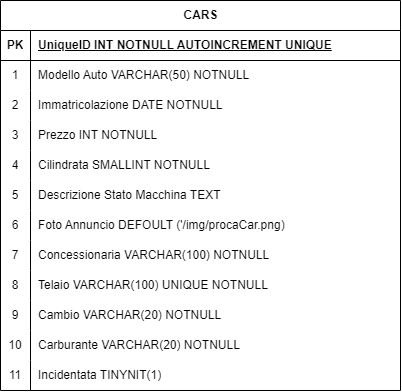

The diagram above was exported from draw.io. Its source (the exported page's mxGraphModel, read from the mxfile embedded in the PNG):
<mxGraphModel dx="1430" dy="797" grid="1" gridSize="10" guides="1" tooltips="1" connect="1" arrows="1" fold="1" page="1" pageScale="1" pageWidth="827" pageHeight="1169" math="0" shadow="0">
  <root>
    <mxCell id="0" />
    <mxCell id="1" parent="0" />
    <mxCell id="OFRIWQPLx7Dw8oC1lLbD-1" value="CARS" style="shape=table;startSize=30;container=1;collapsible=1;childLayout=tableLayout;fixedRows=1;rowLines=0;fontStyle=1;align=center;resizeLast=1;html=1;" vertex="1" parent="1">
      <mxGeometry x="230" y="210" width="400" height="390" as="geometry" />
    </mxCell>
    <mxCell id="OFRIWQPLx7Dw8oC1lLbD-2" value="" style="shape=tableRow;horizontal=0;startSize=0;swimlaneHead=0;swimlaneBody=0;fillColor=none;collapsible=0;dropTarget=0;points=[[0,0.5],[1,0.5]];portConstraint=eastwest;top=0;left=0;right=0;bottom=1;" vertex="1" parent="OFRIWQPLx7Dw8oC1lLbD-1">
      <mxGeometry y="30" width="400" height="30" as="geometry" />
    </mxCell>
    <mxCell id="OFRIWQPLx7Dw8oC1lLbD-3" value="PK" style="shape=partialRectangle;connectable=0;fillColor=none;top=0;left=0;bottom=0;right=0;fontStyle=1;overflow=hidden;whiteSpace=wrap;html=1;" vertex="1" parent="OFRIWQPLx7Dw8oC1lLbD-2">
      <mxGeometry width="30" height="30" as="geometry">
        <mxRectangle width="30" height="30" as="alternateBounds" />
      </mxGeometry>
    </mxCell>
    <mxCell id="OFRIWQPLx7Dw8oC1lLbD-4" value="UniqueID INT NOTNULL AUTOINCREMENT UNIQUE" style="shape=partialRectangle;connectable=0;fillColor=none;top=0;left=0;bottom=0;right=0;align=left;spacingLeft=6;fontStyle=5;overflow=hidden;whiteSpace=wrap;html=1;" vertex="1" parent="OFRIWQPLx7Dw8oC1lLbD-2">
      <mxGeometry x="30" width="370" height="30" as="geometry">
        <mxRectangle width="370" height="30" as="alternateBounds" />
      </mxGeometry>
    </mxCell>
    <mxCell id="OFRIWQPLx7Dw8oC1lLbD-5" value="" style="shape=tableRow;horizontal=0;startSize=0;swimlaneHead=0;swimlaneBody=0;fillColor=none;collapsible=0;dropTarget=0;points=[[0,0.5],[1,0.5]];portConstraint=eastwest;top=0;left=0;right=0;bottom=0;" vertex="1" parent="OFRIWQPLx7Dw8oC1lLbD-1">
      <mxGeometry y="60" width="400" height="30" as="geometry" />
    </mxCell>
    <mxCell id="OFRIWQPLx7Dw8oC1lLbD-6" value="1" style="shape=partialRectangle;connectable=0;fillColor=none;top=0;left=0;bottom=0;right=0;editable=1;overflow=hidden;whiteSpace=wrap;html=1;" vertex="1" parent="OFRIWQPLx7Dw8oC1lLbD-5">
      <mxGeometry width="30" height="30" as="geometry">
        <mxRectangle width="30" height="30" as="alternateBounds" />
      </mxGeometry>
    </mxCell>
    <mxCell id="OFRIWQPLx7Dw8oC1lLbD-7" value="Modello Auto VARCHAR(50) NOTNULL" style="shape=partialRectangle;connectable=0;fillColor=none;top=0;left=0;bottom=0;right=0;align=left;spacingLeft=6;overflow=hidden;whiteSpace=wrap;html=1;" vertex="1" parent="OFRIWQPLx7Dw8oC1lLbD-5">
      <mxGeometry x="30" width="370" height="30" as="geometry">
        <mxRectangle width="370" height="30" as="alternateBounds" />
      </mxGeometry>
    </mxCell>
    <mxCell id="OFRIWQPLx7Dw8oC1lLbD-8" value="" style="shape=tableRow;horizontal=0;startSize=0;swimlaneHead=0;swimlaneBody=0;fillColor=none;collapsible=0;dropTarget=0;points=[[0,0.5],[1,0.5]];portConstraint=eastwest;top=0;left=0;right=0;bottom=0;" vertex="1" parent="OFRIWQPLx7Dw8oC1lLbD-1">
      <mxGeometry y="90" width="400" height="30" as="geometry" />
    </mxCell>
    <mxCell id="OFRIWQPLx7Dw8oC1lLbD-9" value="2" style="shape=partialRectangle;connectable=0;fillColor=none;top=0;left=0;bottom=0;right=0;editable=1;overflow=hidden;whiteSpace=wrap;html=1;" vertex="1" parent="OFRIWQPLx7Dw8oC1lLbD-8">
      <mxGeometry width="30" height="30" as="geometry">
        <mxRectangle width="30" height="30" as="alternateBounds" />
      </mxGeometry>
    </mxCell>
    <mxCell id="OFRIWQPLx7Dw8oC1lLbD-10" value="Immatricolazione DATE NOTNULL" style="shape=partialRectangle;connectable=0;fillColor=none;top=0;left=0;bottom=0;right=0;align=left;spacingLeft=6;overflow=hidden;whiteSpace=wrap;html=1;" vertex="1" parent="OFRIWQPLx7Dw8oC1lLbD-8">
      <mxGeometry x="30" width="370" height="30" as="geometry">
        <mxRectangle width="370" height="30" as="alternateBounds" />
      </mxGeometry>
    </mxCell>
    <mxCell id="OFRIWQPLx7Dw8oC1lLbD-11" value="" style="shape=tableRow;horizontal=0;startSize=0;swimlaneHead=0;swimlaneBody=0;fillColor=none;collapsible=0;dropTarget=0;points=[[0,0.5],[1,0.5]];portConstraint=eastwest;top=0;left=0;right=0;bottom=0;" vertex="1" parent="OFRIWQPLx7Dw8oC1lLbD-1">
      <mxGeometry y="120" width="400" height="30" as="geometry" />
    </mxCell>
    <mxCell id="OFRIWQPLx7Dw8oC1lLbD-12" value="3" style="shape=partialRectangle;connectable=0;fillColor=none;top=0;left=0;bottom=0;right=0;editable=1;overflow=hidden;whiteSpace=wrap;html=1;" vertex="1" parent="OFRIWQPLx7Dw8oC1lLbD-11">
      <mxGeometry width="30" height="30" as="geometry">
        <mxRectangle width="30" height="30" as="alternateBounds" />
      </mxGeometry>
    </mxCell>
    <mxCell id="OFRIWQPLx7Dw8oC1lLbD-13" value="Prezzo INT NOTNULL" style="shape=partialRectangle;connectable=0;fillColor=none;top=0;left=0;bottom=0;right=0;align=left;spacingLeft=6;overflow=hidden;whiteSpace=wrap;html=1;" vertex="1" parent="OFRIWQPLx7Dw8oC1lLbD-11">
      <mxGeometry x="30" width="370" height="30" as="geometry">
        <mxRectangle width="370" height="30" as="alternateBounds" />
      </mxGeometry>
    </mxCell>
    <mxCell id="OFRIWQPLx7Dw8oC1lLbD-14" value="" style="shape=tableRow;horizontal=0;startSize=0;swimlaneHead=0;swimlaneBody=0;fillColor=none;collapsible=0;dropTarget=0;points=[[0,0.5],[1,0.5]];portConstraint=eastwest;top=0;left=0;right=0;bottom=0;" vertex="1" parent="OFRIWQPLx7Dw8oC1lLbD-1">
      <mxGeometry y="150" width="400" height="30" as="geometry" />
    </mxCell>
    <mxCell id="OFRIWQPLx7Dw8oC1lLbD-15" value="4" style="shape=partialRectangle;connectable=0;fillColor=none;top=0;left=0;bottom=0;right=0;editable=1;overflow=hidden;whiteSpace=wrap;html=1;" vertex="1" parent="OFRIWQPLx7Dw8oC1lLbD-14">
      <mxGeometry width="30" height="30" as="geometry">
        <mxRectangle width="30" height="30" as="alternateBounds" />
      </mxGeometry>
    </mxCell>
    <mxCell id="OFRIWQPLx7Dw8oC1lLbD-16" value="Cilindrata&amp;nbsp;SMALLINT NOTNULL" style="shape=partialRectangle;connectable=0;fillColor=none;top=0;left=0;bottom=0;right=0;align=left;spacingLeft=6;overflow=hidden;whiteSpace=wrap;html=1;" vertex="1" parent="OFRIWQPLx7Dw8oC1lLbD-14">
      <mxGeometry x="30" width="370" height="30" as="geometry">
        <mxRectangle width="370" height="30" as="alternateBounds" />
      </mxGeometry>
    </mxCell>
    <mxCell id="OFRIWQPLx7Dw8oC1lLbD-17" value="" style="shape=tableRow;horizontal=0;startSize=0;swimlaneHead=0;swimlaneBody=0;fillColor=none;collapsible=0;dropTarget=0;points=[[0,0.5],[1,0.5]];portConstraint=eastwest;top=0;left=0;right=0;bottom=0;" vertex="1" parent="OFRIWQPLx7Dw8oC1lLbD-1">
      <mxGeometry y="180" width="400" height="30" as="geometry" />
    </mxCell>
    <mxCell id="OFRIWQPLx7Dw8oC1lLbD-18" value="5" style="shape=partialRectangle;connectable=0;fillColor=none;top=0;left=0;bottom=0;right=0;editable=1;overflow=hidden;whiteSpace=wrap;html=1;" vertex="1" parent="OFRIWQPLx7Dw8oC1lLbD-17">
      <mxGeometry width="30" height="30" as="geometry">
        <mxRectangle width="30" height="30" as="alternateBounds" />
      </mxGeometry>
    </mxCell>
    <mxCell id="OFRIWQPLx7Dw8oC1lLbD-19" value="Descrizione Stato Macchina TEXT" style="shape=partialRectangle;connectable=0;fillColor=none;top=0;left=0;bottom=0;right=0;align=left;spacingLeft=6;overflow=hidden;whiteSpace=wrap;html=1;" vertex="1" parent="OFRIWQPLx7Dw8oC1lLbD-17">
      <mxGeometry x="30" width="370" height="30" as="geometry">
        <mxRectangle width="370" height="30" as="alternateBounds" />
      </mxGeometry>
    </mxCell>
    <mxCell id="OFRIWQPLx7Dw8oC1lLbD-20" value="" style="shape=tableRow;horizontal=0;startSize=0;swimlaneHead=0;swimlaneBody=0;fillColor=none;collapsible=0;dropTarget=0;points=[[0,0.5],[1,0.5]];portConstraint=eastwest;top=0;left=0;right=0;bottom=0;" vertex="1" parent="OFRIWQPLx7Dw8oC1lLbD-1">
      <mxGeometry y="210" width="400" height="30" as="geometry" />
    </mxCell>
    <mxCell id="OFRIWQPLx7Dw8oC1lLbD-21" value="6" style="shape=partialRectangle;connectable=0;fillColor=none;top=0;left=0;bottom=0;right=0;editable=1;overflow=hidden;whiteSpace=wrap;html=1;" vertex="1" parent="OFRIWQPLx7Dw8oC1lLbD-20">
      <mxGeometry width="30" height="30" as="geometry">
        <mxRectangle width="30" height="30" as="alternateBounds" />
      </mxGeometry>
    </mxCell>
    <mxCell id="OFRIWQPLx7Dw8oC1lLbD-22" value="Foto Annuncio DEFOULT ('/img/procaCar.png)" style="shape=partialRectangle;connectable=0;fillColor=none;top=0;left=0;bottom=0;right=0;align=left;spacingLeft=6;overflow=hidden;whiteSpace=wrap;html=1;" vertex="1" parent="OFRIWQPLx7Dw8oC1lLbD-20">
      <mxGeometry x="30" width="370" height="30" as="geometry">
        <mxRectangle width="370" height="30" as="alternateBounds" />
      </mxGeometry>
    </mxCell>
    <mxCell id="OFRIWQPLx7Dw8oC1lLbD-23" value="" style="shape=tableRow;horizontal=0;startSize=0;swimlaneHead=0;swimlaneBody=0;fillColor=none;collapsible=0;dropTarget=0;points=[[0,0.5],[1,0.5]];portConstraint=eastwest;top=0;left=0;right=0;bottom=0;" vertex="1" parent="OFRIWQPLx7Dw8oC1lLbD-1">
      <mxGeometry y="240" width="400" height="30" as="geometry" />
    </mxCell>
    <mxCell id="OFRIWQPLx7Dw8oC1lLbD-24" value="7" style="shape=partialRectangle;connectable=0;fillColor=none;top=0;left=0;bottom=0;right=0;editable=1;overflow=hidden;whiteSpace=wrap;html=1;" vertex="1" parent="OFRIWQPLx7Dw8oC1lLbD-23">
      <mxGeometry width="30" height="30" as="geometry">
        <mxRectangle width="30" height="30" as="alternateBounds" />
      </mxGeometry>
    </mxCell>
    <mxCell id="OFRIWQPLx7Dw8oC1lLbD-25" value="Concessionaria VARCHAR(100) NOTNULL" style="shape=partialRectangle;connectable=0;fillColor=none;top=0;left=0;bottom=0;right=0;align=left;spacingLeft=6;overflow=hidden;whiteSpace=wrap;html=1;" vertex="1" parent="OFRIWQPLx7Dw8oC1lLbD-23">
      <mxGeometry x="30" width="370" height="30" as="geometry">
        <mxRectangle width="370" height="30" as="alternateBounds" />
      </mxGeometry>
    </mxCell>
    <mxCell id="OFRIWQPLx7Dw8oC1lLbD-26" value="" style="shape=tableRow;horizontal=0;startSize=0;swimlaneHead=0;swimlaneBody=0;fillColor=none;collapsible=0;dropTarget=0;points=[[0,0.5],[1,0.5]];portConstraint=eastwest;top=0;left=0;right=0;bottom=0;" vertex="1" parent="OFRIWQPLx7Dw8oC1lLbD-1">
      <mxGeometry y="270" width="400" height="30" as="geometry" />
    </mxCell>
    <mxCell id="OFRIWQPLx7Dw8oC1lLbD-27" value="8" style="shape=partialRectangle;connectable=0;fillColor=none;top=0;left=0;bottom=0;right=0;editable=1;overflow=hidden;whiteSpace=wrap;html=1;" vertex="1" parent="OFRIWQPLx7Dw8oC1lLbD-26">
      <mxGeometry width="30" height="30" as="geometry">
        <mxRectangle width="30" height="30" as="alternateBounds" />
      </mxGeometry>
    </mxCell>
    <mxCell id="OFRIWQPLx7Dw8oC1lLbD-28" value="Telaio VARCHAR(100) UNIQUE NOTNULL" style="shape=partialRectangle;connectable=0;fillColor=none;top=0;left=0;bottom=0;right=0;align=left;spacingLeft=6;overflow=hidden;whiteSpace=wrap;html=1;" vertex="1" parent="OFRIWQPLx7Dw8oC1lLbD-26">
      <mxGeometry x="30" width="370" height="30" as="geometry">
        <mxRectangle width="370" height="30" as="alternateBounds" />
      </mxGeometry>
    </mxCell>
    <mxCell id="OFRIWQPLx7Dw8oC1lLbD-29" value="" style="shape=tableRow;horizontal=0;startSize=0;swimlaneHead=0;swimlaneBody=0;fillColor=none;collapsible=0;dropTarget=0;points=[[0,0.5],[1,0.5]];portConstraint=eastwest;top=0;left=0;right=0;bottom=0;" vertex="1" parent="OFRIWQPLx7Dw8oC1lLbD-1">
      <mxGeometry y="300" width="400" height="30" as="geometry" />
    </mxCell>
    <mxCell id="OFRIWQPLx7Dw8oC1lLbD-30" value="9" style="shape=partialRectangle;connectable=0;fillColor=none;top=0;left=0;bottom=0;right=0;editable=1;overflow=hidden;whiteSpace=wrap;html=1;" vertex="1" parent="OFRIWQPLx7Dw8oC1lLbD-29">
      <mxGeometry width="30" height="30" as="geometry">
        <mxRectangle width="30" height="30" as="alternateBounds" />
      </mxGeometry>
    </mxCell>
    <mxCell id="OFRIWQPLx7Dw8oC1lLbD-31" value="Cambio VARCHAR(20) NOTNULL" style="shape=partialRectangle;connectable=0;fillColor=none;top=0;left=0;bottom=0;right=0;align=left;spacingLeft=6;overflow=hidden;whiteSpace=wrap;html=1;" vertex="1" parent="OFRIWQPLx7Dw8oC1lLbD-29">
      <mxGeometry x="30" width="370" height="30" as="geometry">
        <mxRectangle width="370" height="30" as="alternateBounds" />
      </mxGeometry>
    </mxCell>
    <mxCell id="OFRIWQPLx7Dw8oC1lLbD-32" value="" style="shape=tableRow;horizontal=0;startSize=0;swimlaneHead=0;swimlaneBody=0;fillColor=none;collapsible=0;dropTarget=0;points=[[0,0.5],[1,0.5]];portConstraint=eastwest;top=0;left=0;right=0;bottom=0;" vertex="1" parent="OFRIWQPLx7Dw8oC1lLbD-1">
      <mxGeometry y="330" width="400" height="30" as="geometry" />
    </mxCell>
    <mxCell id="OFRIWQPLx7Dw8oC1lLbD-33" value="10" style="shape=partialRectangle;connectable=0;fillColor=none;top=0;left=0;bottom=0;right=0;editable=1;overflow=hidden;whiteSpace=wrap;html=1;" vertex="1" parent="OFRIWQPLx7Dw8oC1lLbD-32">
      <mxGeometry width="30" height="30" as="geometry">
        <mxRectangle width="30" height="30" as="alternateBounds" />
      </mxGeometry>
    </mxCell>
    <mxCell id="OFRIWQPLx7Dw8oC1lLbD-34" value="Carburante VARCHAR(20) NOTNULL" style="shape=partialRectangle;connectable=0;fillColor=none;top=0;left=0;bottom=0;right=0;align=left;spacingLeft=6;overflow=hidden;whiteSpace=wrap;html=1;" vertex="1" parent="OFRIWQPLx7Dw8oC1lLbD-32">
      <mxGeometry x="30" width="370" height="30" as="geometry">
        <mxRectangle width="370" height="30" as="alternateBounds" />
      </mxGeometry>
    </mxCell>
    <mxCell id="OFRIWQPLx7Dw8oC1lLbD-36" value="" style="shape=tableRow;horizontal=0;startSize=0;swimlaneHead=0;swimlaneBody=0;fillColor=none;collapsible=0;dropTarget=0;points=[[0,0.5],[1,0.5]];portConstraint=eastwest;top=0;left=0;right=0;bottom=0;" vertex="1" parent="OFRIWQPLx7Dw8oC1lLbD-1">
      <mxGeometry y="360" width="400" height="30" as="geometry" />
    </mxCell>
    <mxCell id="OFRIWQPLx7Dw8oC1lLbD-37" value="11" style="shape=partialRectangle;connectable=0;fillColor=none;top=0;left=0;bottom=0;right=0;editable=1;overflow=hidden;whiteSpace=wrap;html=1;" vertex="1" parent="OFRIWQPLx7Dw8oC1lLbD-36">
      <mxGeometry width="30" height="30" as="geometry">
        <mxRectangle width="30" height="30" as="alternateBounds" />
      </mxGeometry>
    </mxCell>
    <mxCell id="OFRIWQPLx7Dw8oC1lLbD-38" value="Incidentata TINYNIT(1)" style="shape=partialRectangle;connectable=0;fillColor=none;top=0;left=0;bottom=0;right=0;align=left;spacingLeft=6;overflow=hidden;whiteSpace=wrap;html=1;" vertex="1" parent="OFRIWQPLx7Dw8oC1lLbD-36">
      <mxGeometry x="30" width="370" height="30" as="geometry">
        <mxRectangle width="370" height="30" as="alternateBounds" />
      </mxGeometry>
    </mxCell>
  </root>
</mxGraphModel>